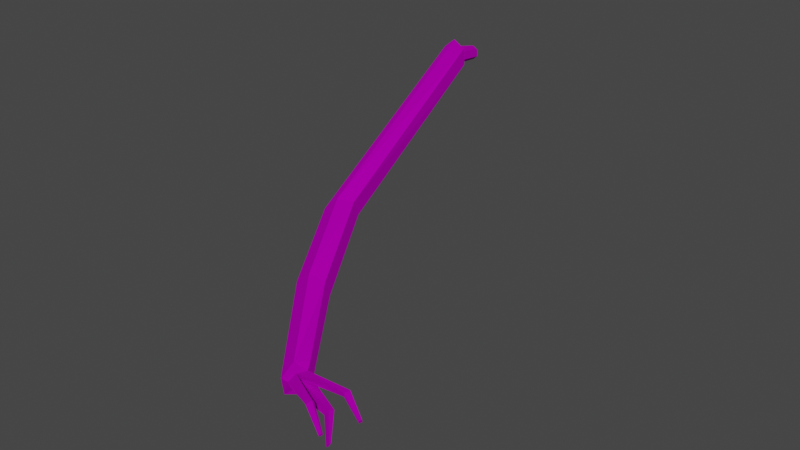 # Source: LooseCable.blend  (saved by Blender 3.1.7; exported with 4.5.12 LTS)
import bpy
from mathutils import Matrix  # noqa: F401  (used for matrix-valued properties, if any)

bpy.ops.wm.read_factory_settings(use_empty=True)
scene = bpy.context.scene
scene.name = 'Scene'

# ---- collections
col_collection = bpy.data.collections.new('Collection'); scene.collection.children.link(col_collection)

# ---- images (referenced by path relative to the original .blend; pixels are not part of the script)
import os
ASSET_DIR = os.environ.get("B2B_ASSET_DIR", "")  # directory of the original .blend (textures are referenced by path, not embedded)
HERE = os.path.dirname(os.path.abspath(__file__))  # packed textures are extracted next to this script under _unpacked/

def load_image(name, relpath, width, height, colorspace="sRGB"):
    """Load a texture the original file referenced (path relative to the .blend, or extracted next to this script)."""
    p = next((c for c in (os.path.join(HERE, relpath), os.path.join(ASSET_DIR, relpath)) if relpath and os.path.exists(c)), "")
    if p:
        img = bpy.data.images.load(p, check_existing=True)
        img.name = name
    else:  # same state as the original file: an image datablock whose file is absent (Cycles renders it pink)
        img = bpy.data.images.new(name, width, height)
        img.source = "FILE"
        img.filepath = "//" + (relpath or name)
    img.colorspace_settings.name = colorspace
    return img
img_loosecable_png = load_image('LooseCable.png', 'LooseCable.png', 1024, 1024, 'sRGB')

# ---- materials (node trees are filled in below, after node groups)
mat_material__208 = bpy.data.materials.new('Material #208')
mat_material__208.use_transparent_shadow = False
mat_material__208.diffuse_color = (0.588, 0.588, 0.588, 1.0)
mat_material__208.roughness = 0.8586
mat_material__208.specular_intensity = 0.0
mat_material__208.metallic = 1.0

# ---- material node trees
mat_material__208.use_nodes = True; mat_material__208.node_tree.nodes.clear()
_N = mat_material__208.node_tree.nodes; _L = mat_material__208.node_tree.links
n0 = _N.new('ShaderNodeBsdfPrincipled'); n0.name = 'Principled BSDF'; n0.location = (-82, -315)
n0.distribution = 'GGX'
n0.subsurface_method = 'RANDOM_WALK_SKIN'
n0.inputs[1].default_value = 1.0
n0.inputs[2].default_value = 0.8586
n0.inputs[3].default_value = 1.45
n0.inputs[13].default_value = 0.0
n0.inputs[27].default_value = (0.0, 0.0, 0.0, 1.0)
n1 = _N.new('ShaderNodeNormalMap'); n1.name = 'Normal Map'; n1.location = (-392, -915)
n1.label = 'Normal/Map'
n2 = _N.new('ShaderNodeOutputMaterial'); n2.name = 'Material Output'; n2.location = (208, -315)
n3 = _N.new('ShaderNodeTexImage'); n3.name = 'Image Texture'; n3.location = (-540, -356)
n3.image = img_loosecable_png
_L.new(n0.outputs[0], n2.inputs[0])
_L.new(n1.outputs[0], n0.inputs[5])
_L.new(n3.outputs[0], n0.inputs[0])
n2.is_active_output = True

# ---- world
world_world = bpy.data.worlds.new('World'); scene.world = world_world
world_world.use_nodes = True; world_world.node_tree.nodes.clear()
_N = world_world.node_tree.nodes; _L = world_world.node_tree.links
n0 = _N.new('ShaderNodeOutputWorld'); n0.name = 'World Output'; n0.location = (300, 300)
n1 = _N.new('ShaderNodeBackground'); n1.name = 'Background'; n1.location = (10, 300)
n1.inputs[0].default_value = (0.05088, 0.05088, 0.05088, 1.0)
_L.new(n1.outputs[0], n0.inputs[0])
n0.is_active_output = True
world_world.color = (0.05088, 0.05088, 0.05088)
world_world.use_sun_shadow = False
world_world.sun_shadow_jitter_overblur = 0.0

# ---- meshes
me_mesh = bpy.data.meshes.new('Mesh')
me_mesh.from_pydata([(11.2, 0.0, 0.0), (5.598, 9.696, 0.0), (-5.598, 9.696, 0.0), (-11.2, -9.788e-07, 0.0), (-5.598, -9.696, 0.0), (5.598, -9.696, 0.0), (64.04, -64.34, 77.59), (61.03, -54.64, 80.99), (55.0, -54.64, 87.79), (51.98, -64.34, 91.19), (55.0, -74.04, 87.79), (61.03, -74.04, 80.99), (3.001, 5.197, -3.138), (6.001, 0.0, -3.138), (3.001, -5.197, -3.138), (-3.001, -5.197, -3.138), (-6.001, -4.425e-07, -3.138), (-3.001, 5.197, -3.138), (2.374, 4.111, -12.79), (4.748, 4.315e-08, -12.79), (2.374, -4.111, -12.79), (-2.374, -4.111, -12.79), (-4.747, -4.209e-07, -12.79), (-2.374, 4.111, -12.79), (104.2, -85.07, 108.7), (99.7, -75.38, 111.1), (90.75, -75.38, 115.9), (86.28, -85.07, 118.4), (90.75, -94.77, 115.9), (99.7, -94.77, 111.1), (143.6, -102.4, 133.7), (143.1, -95.61, 136.5), (142.3, -95.61, 142.1), (141.8, -102.4, 144.9), (142.3, -109.2, 142.1), (143.1, -109.2, 136.5), (142.7, -102.4, 139.3), (171.7, -88.27, 129.4), (171.6, -84.23, 130.5), (171.2, -85.6, 133.5), (171.3, -89.63, 132.4), (172.5, -99.32, 140.9), (173.7, -99.32, 138.4), (174.5, -93.92, 137.9), (173.4, -93.92, 140.3), (167.5, -87.04, 147.3), (166.6, -90.58, 149.5), (166.4, -94.11, 147.5), (167.3, -90.58, 145.3), (143.8, -104.5, 132.1), (139.2, -93.22, 133.9), (135.9, -92.93, 141.0), (137.2, -103.6, 146.1), (141.7, -114.6, 144.2), (145.1, -115.2, 137.3), (191.4, -87.91, 133.1), (191.3, -85.54, 133.8), (191.1, -86.2, 135.3), (191.2, -88.58, 134.6), (191.0, -100.5, 148.5), (191.4, -100.5, 147.6), (192.0, -96.76, 147.3), (191.6, -96.76, 148.1), (186.8, -91.72, 150.4), (186.3, -93.62, 151.5), (186.2, -95.45, 150.5), (186.7, -93.55, 149.4)], [], [(21, 22, 23), (23, 18, 19), (21, 23, 19), (20, 21, 19), (0, 1, 7), (7, 6, 0), (1, 2, 8), (8, 7, 1), (2, 3, 9), (9, 8, 2), (3, 4, 10), (10, 9, 3), (4, 5, 11), (11, 10, 4), (5, 0, 6), (6, 11, 5), (1, 0, 13), (13, 12, 1), (0, 5, 14), (14, 13, 0), (5, 4, 15), (15, 14, 5), (4, 3, 16), (16, 15, 4), (3, 2, 17), (17, 16, 3), (2, 1, 12), (12, 17, 2), (12, 13, 19), (19, 18, 12), (13, 14, 20), (20, 19, 13), (14, 15, 21), (21, 20, 14), (15, 16, 22), (22, 21, 15), (16, 17, 23), (23, 22, 16), (17, 12, 18), (18, 23, 17), (6, 7, 25), (25, 24, 6), (7, 8, 26), (26, 25, 7), (8, 9, 27), (27, 26, 8), (9, 10, 28), (28, 27, 9), (10, 11, 29), (29, 28, 10), (11, 6, 24), (24, 29, 11), (24, 25, 50), (50, 49, 24), (25, 26, 51), (51, 50, 25), (27, 52, 51), (51, 26, 27), (28, 53, 52), (52, 27, 28), (29, 54, 53), (53, 28, 29), (29, 24, 49), (49, 54, 29), (30, 31, 38), (38, 37, 30), (31, 32, 39), (39, 38, 31), (32, 36, 40), (40, 39, 32), (36, 30, 37), (37, 40, 36), (34, 35, 42), (42, 41, 34), (35, 30, 43), (43, 42, 35), (30, 36, 44), (44, 43, 30), (36, 34, 41), (41, 44, 36), (32, 33, 46), (46, 45, 32), (33, 34, 47), (47, 46, 33), (34, 36, 48), (48, 47, 34), (36, 32, 45), (45, 48, 36), (56, 57, 58), (58, 55, 56), (60, 61, 62), (62, 59, 60), (64, 65, 66), (66, 63, 64), (31, 30, 49), (49, 50, 31), (51, 32, 31), (31, 50, 51), (52, 33, 32), (32, 51, 52), (53, 34, 33), (33, 52, 53), (35, 34, 53), (53, 54, 35), (30, 35, 54), (54, 49, 30), (37, 38, 56), (56, 55, 37), (38, 39, 57), (57, 56, 38), (39, 40, 58), (58, 57, 39), (40, 37, 55), (55, 58, 40), (41, 42, 60), (60, 59, 41), (42, 43, 61), (61, 60, 42), (43, 44, 62), (62, 61, 43), (44, 41, 59), (59, 62, 44), (45, 46, 64), (64, 63, 45), (46, 47, 65), (65, 64, 46), (47, 48, 66), (66, 65, 47), (48, 45, 63), (63, 66, 48)])
me_mesh.polygons.foreach_set('use_smooth', [True] * 130)
_k = set([(0, 1), (0, 5), (0, 6), (0, 7), (0, 13), (1, 2), (1, 7), (1, 8), (1, 12), (2, 3), (2, 8), (2, 9), (2, 17), (3, 4), (3, 9), (3, 10), (3, 16), (4, 5), (4, 10), (4, 11), (4, 15), (5, 6), (5, 11), (5, 14), (6, 7), (6, 11), (6, 24), (6, 25), (7, 8), (7, 25), (7, 26), (8, 9), (8, 26), (8, 27), (9, 10), (9, 27), (9, 28), (10, 11), (10, 28), (10, 29), (11, 24), (11, 29), (12, 13), (12, 17), (12, 18), (13, 14), (13, 19), (14, 15), (14, 20), (15, 16), (15, 21), (16, 17), (16, 22), (17, 23), (18, 19), (18, 23), (19, 20), (20, 21), (21, 22), (22, 23), (24, 25), (24, 29), (24, 49), (24, 50), (25, 26), (25, 50), (25, 51), (26, 27), (26, 51), (27, 28), (27, 52), (28, 29), (28, 52), (28, 53), (29, 53), (29, 54), (30, 31), (30, 35), (30, 36), (30, 37), (30, 38), (30, 43), (30, 44), (30, 49), (30, 54), (31, 32), (31, 38), (31, 39), (31, 49), (31, 50), (31, 51), (32, 33), (32, 36), (32, 39), (32, 40), (32, 45), (32, 46), (32, 51), (32, 52), (33, 34), (33, 46), (33, 47), (33, 52), (33, 53), (34, 35), (34, 36), (34, 41), (34, 42), (34, 47), (34, 48), (34, 53), (35, 42), (35, 43), (35, 53), (35, 54), (36, 37), (36, 40), (36, 41), (36, 44), (36, 45), (36, 48), (37, 38), (37, 40), (37, 55), (38, 39), (38, 56), (39, 40), (39, 57), (40, 58), (41, 42), (41, 44), (41, 59), (42, 43), (42, 60), (43, 44), (43, 61), (44, 62), (45, 46), (45, 48), (45, 63), (46, 47), (46, 64), (47, 48), (47, 65), (48, 66), (49, 50), (49, 54), (50, 51), (51, 52), (52, 53), (53, 54), (55, 56), (55, 58), (56, 57), (57, 58), (59, 60), (59, 62), (60, 61), (61, 62), (63, 64), (63, 66), (64, 65), (65, 66)])
me_mesh.attributes.new('sharp_edge', 'BOOLEAN', 'EDGE').data.foreach_set('value', [ (min(e.vertices), max(e.vertices)) in _k for e in me_mesh.edges])
_uv = me_mesh.uv_layers.new(name='UVChannel_1')
_uv.uv.foreach_set('vector', [0.1487, 0.04321, 0.1353, 0.05451, 0.1188, 0.04856, 0.1188, 0.04856, 0.1157, 0.0313, 0.1291, 0.02, 0.1487, 0.04321, 0.1188, 0.04856, 0.1291, 0.02, 0.1456, 0.02595, 0.1487, 0.04321, 0.1291, 0.02, 0.2034, 0.1088, 0.2369, 0.08507, 0.1582, 0.5329, 0.1582, 0.5329, 0.118, 0.5432, 0.2034, 0.1088, 0.2369, 0.08507, 0.2776, 0.07127, 0.1918, 0.5414, 0.1918, 0.5414, 0.1582, 0.5329, 0.2369, 0.08507, 0.2776, 0.07127, 0.3174, 0.08747, 0.2229, 0.5652, 0.2229, 0.5652, 0.1918, 0.5414, 0.2776, 0.07127, 0.3174, 0.08747, 0.3434, 0.1235, 0.2559, 0.5857, 0.2559, 0.5857, 0.2229, 0.5652, 0.3174, 0.08747, 0.3434, 0.1235, 0.3773, 0.1518, 0.2894, 0.5893, 0.2894, 0.5893, 0.2559, 0.5857, 0.3434, 0.1235, 0.1622, 0.1114, 0.2034, 0.1088, 0.118, 0.5432, 0.118, 0.5432, 0.08011, 0.5565, 0.1622, 0.1114, 0.2369, 0.08507, 0.2034, 0.1088, 0.1995, 0.08689, 0.1995, 0.08689, 0.2175, 0.07414, 0.2369, 0.08507, 0.2034, 0.1088, 0.1622, 0.1114, 0.1705, 0.09063, 0.1705, 0.09063, 0.1926, 0.08925, 0.2034, 0.1088, 0.3773, 0.1518, 0.3434, 0.1235, 0.3651, 0.1135, 0.3651, 0.1135, 0.3832, 0.1286, 0.3773, 0.1518, 0.3434, 0.1235, 0.3174, 0.08747, 0.3411, 0.0831, 0.3411, 0.0831, 0.3551, 0.1024, 0.3434, 0.1235, 0.3174, 0.08747, 0.2776, 0.07127, 0.2948, 0.05552, 0.2948, 0.05552, 0.3161, 0.06421, 0.3174, 0.08747, 0.2776, 0.07127, 0.2369, 0.08507, 0.2396, 0.06193, 0.2396, 0.06193, 0.2614, 0.05453, 0.2776, 0.07127, 0.2175, 0.07414, 0.1995, 0.08689, 0.1808, 0.05644, 0.1808, 0.05644, 0.195, 0.04635, 0.2175, 0.07414, 0.1926, 0.08925, 0.1705, 0.09063, 0.1705, 0.05471, 0.1705, 0.05471, 0.188, 0.05362, 0.1926, 0.08925, 0.3832, 0.1286, 0.3651, 0.1135, 0.3915, 0.08572, 0.3915, 0.08572, 0.4059, 0.09769, 0.3832, 0.1286, 0.3551, 0.1024, 0.3411, 0.0831, 0.3739, 0.06257, 0.3739, 0.06257, 0.3849, 0.07786, 0.3551, 0.1024, 0.3161, 0.06421, 0.2948, 0.05552, 0.3111, 0.02189, 0.3111, 0.02189, 0.328, 0.02876, 0.3161, 0.06421, 0.2614, 0.05453, 0.2396, 0.06193, 0.2299, 0.02585, 0.2299, 0.02585, 0.2472, 0.02, 0.2614, 0.05453, 0.118, 0.5432, 0.1582, 0.5329, 0.1259, 0.7303, 0.1259, 0.7303, 0.09008, 0.7457, 0.118, 0.5432, 0.1582, 0.5329, 0.1918, 0.5414, 0.1601, 0.7205, 0.1601, 0.7205, 0.1259, 0.7303, 0.1582, 0.5329, 0.1918, 0.5414, 0.2229, 0.5652, 0.1969, 0.7327, 0.1969, 0.7327, 0.1601, 0.7205, 0.1918, 0.5414, 0.2229, 0.5652, 0.2559, 0.5857, 0.2254, 0.759, 0.2254, 0.759, 0.1969, 0.7327, 0.2229, 0.5652, 0.2559, 0.5857, 0.2894, 0.5893, 0.2582, 0.7843, 0.2582, 0.7843, 0.2254, 0.759, 0.2559, 0.5857, 0.08011, 0.5565, 0.118, 0.5432, 0.09008, 0.7457, 0.09008, 0.7457, 0.05088, 0.7448, 0.08011, 0.5565, 0.09008, 0.7457, 0.1259, 0.7303, 0.0959, 0.9021, 0.0959, 0.9021, 0.0569, 0.9203, 0.09008, 0.7457, 0.1259, 0.7303, 0.1601, 0.7205, 0.1224, 0.9086, 0.1224, 0.9086, 0.0959, 0.9021, 0.1259, 0.7303, 0.1969, 0.7327, 0.152, 0.9389, 0.1224, 0.9086, 0.1224, 0.9086, 0.1601, 0.7205, 0.1969, 0.7327, 0.2254, 0.759, 0.1883, 0.9499, 0.152, 0.9389, 0.152, 0.9389, 0.1969, 0.7327, 0.2254, 0.759, 0.2582, 0.7843, 0.2069, 0.9659, 0.1883, 0.9499, 0.1883, 0.9499, 0.2254, 0.759, 0.2582, 0.7843, 0.05088, 0.7448, 0.09008, 0.7457, 0.0569, 0.9203, 0.0569, 0.9203, 0.02, 0.9406, 0.05088, 0.7448, 0.7609, 0.03012, 0.7869, 0.03814, 0.7768, 0.1529, 0.7768, 0.1529, 0.7623, 0.1474, 0.7609, 0.03012, 0.9678, 0.155, 0.9705, 0.1758, 0.8581, 0.1424, 0.8581, 0.1424, 0.8552, 0.1304, 0.9678, 0.155, 0.843, 0.08568, 0.8481, 0.05893, 0.9561, 0.1072, 0.9561, 0.1072, 0.9543, 0.1226, 0.843, 0.08568, 0.8264, 0.2247, 0.8065, 0.2178, 0.8123, 0.1007, 0.8123, 0.1007, 0.8232, 0.1063, 0.8264, 0.2247, 0.9066, 0.5942, 0.886, 0.5904, 0.897, 0.4722, 0.897, 0.4722, 0.906, 0.4765, 0.9066, 0.5942, 0.8472, 0.4722, 0.873, 0.4809, 0.8652, 0.6001, 0.8652, 0.6001, 0.8471, 0.5909, 0.8472, 0.4722, 0.8002, 0.5975, 0.7792, 0.5984, 0.7875, 0.4811, 0.7875, 0.4811, 0.7969, 0.478, 0.8002, 0.5975, 0.8129, 0.4102, 0.8115, 0.383, 0.9233, 0.4195, 0.9233, 0.4195, 0.9267, 0.4395, 0.8129, 0.4102, 0.7877, 0.8055, 0.7685, 0.7862, 0.8637, 0.7472, 0.8637, 0.7472, 0.8756, 0.7573, 0.7877, 0.8055, 0.7685, 0.7862, 0.7489, 0.7673, 0.8519, 0.7381, 0.8519, 0.7381, 0.8637, 0.7472, 0.7685, 0.7862, 0.7317, 0.8664, 0.7451, 0.8427, 0.8472, 0.8574, 0.8472, 0.8574, 0.8386, 0.8705, 0.7317, 0.8664, 0.7451, 0.8427, 0.76, 0.8199, 0.8569, 0.846, 0.8569, 0.846, 0.8472, 0.8574, 0.7451, 0.8427, 0.5379, 0.4265, 0.5899, 0.4496, 0.5709, 0.5184, 0.5709, 0.5184, 0.5189, 0.4953, 0.5379, 0.4265, 0.5955, 0.5937, 0.5019, 0.5976, 0.5072, 0.552, 0.5072, 0.552, 0.6008, 0.5481, 0.5955, 0.5937, 0.5199, 0.64, 0.5804, 0.6067, 0.5795, 0.6788, 0.5795, 0.6788, 0.519, 0.7122, 0.5199, 0.64, 0.0916, 0.9199, 0.06598, 0.9218, 0.0569, 0.9203, 0.0569, 0.9203, 0.0959, 0.9021, 0.0916, 0.9199, 0.1224, 0.9086, 0.1109, 0.93, 0.09355, 0.9203, 0.09355, 0.9203, 0.0959, 0.9021, 0.1224, 0.9086, 0.152, 0.9389, 0.1371, 0.9483, 0.1159, 0.9326, 0.1159, 0.9326, 0.1224, 0.9086, 0.152, 0.9389, 0.1883, 0.9499, 0.1758, 0.9614, 0.148, 0.9573, 0.148, 0.9573, 0.152, 0.9389, 0.1883, 0.9499, 0.1869, 0.98, 0.1758, 0.9614, 0.1883, 0.9499, 0.1883, 0.9499, 0.2069, 0.9659, 0.1869, 0.98, 0.06498, 0.9249, 0.04233, 0.9376, 0.02, 0.9406, 0.02, 0.9406, 0.0569, 0.9203, 0.06498, 0.9249, 0.5189, 0.4953, 0.5379, 0.4265, 0.5379, 0.4265, 0.5379, 0.4265, 0.5189, 0.4953, 0.5189, 0.4953, 0.5379, 0.4265, 0.5899, 0.4496, 0.5899, 0.4496, 0.5899, 0.4496, 0.5379, 0.4265, 0.5379, 0.4265, 0.5899, 0.4496, 0.5709, 0.5184, 0.5709, 0.5184, 0.5709, 0.5184, 0.5899, 0.4496, 0.5899, 0.4496, 0.5709, 0.5184, 0.5189, 0.4953, 0.5189, 0.4953, 0.5189, 0.4953, 0.5709, 0.5184, 0.5709, 0.5184, 0.6008, 0.5481, 0.5955, 0.5937, 0.5955, 0.5937, 0.5955, 0.5937, 0.6008, 0.5481, 0.6008, 0.5481, 0.5955, 0.5937, 0.5019, 0.5976, 0.5019, 0.5976, 0.5019, 0.5976, 0.5955, 0.5937, 0.5955, 0.5937, 0.5019, 0.5976, 0.5072, 0.552, 0.5072, 0.552, 0.5072, 0.552, 0.5019, 0.5976, 0.5019, 0.5976, 0.5072, 0.552, 0.6008, 0.5481, 0.6008, 0.5481, 0.6008, 0.5481, 0.5072, 0.552, 0.5072, 0.552, 0.519, 0.7122, 0.5199, 0.64, 0.5199, 0.64, 0.5199, 0.64, 0.519, 0.7122, 0.519, 0.7122, 0.5199, 0.64, 0.5804, 0.6067, 0.5804, 0.6067, 0.5804, 0.6067, 0.5199, 0.64, 0.5199, 0.64, 0.5804, 0.6067, 0.5795, 0.6788, 0.5795, 0.6788, 0.5795, 0.6788, 0.5804, 0.6067, 0.5804, 0.6067, 0.5795, 0.6788, 0.519, 0.7122, 0.519, 0.7122, 0.519, 0.7122, 0.5795, 0.6788, 0.5795, 0.6788])
me_mesh.materials.append(mat_material__208)
me_mesh.use_remesh_fix_poles = True
me_mesh.use_remesh_preserve_attributes = False
me_mesh.update()
me_mesh.normals_split_custom_set([tuple(v) for v in zip(*[iter([-6.514e-08, 0.0, -1.0, 0.0, 0.0, -1.0, -6.514e-08, 0.0, -1.0, -6.514e-08, 0.0, -1.0, 0.0, 0.0, -1.0, -6.514e-08, 0.0, -1.0, -6.514e-08, 0.0, -1.0, -6.514e-08, 0.0, -1.0, -6.514e-08, 0.0, -1.0, 0.0, 0.0, -1.0, -6.514e-08, 0.0, -1.0, -6.514e-08, 0.0, -1.0, 0.8499, 0.4907, -0.1919, 0.8499, 0.4907, -0.1919, 0.8499, 0.4907, -0.1919, 0.8808, 0.3751, -0.2889, 0.8808, 0.3751, -0.2889, 0.8808, 0.3751, -0.2889, 0.0, 0.8066, 0.5911, 0.0, 0.8066, 0.5911, 0.0, 0.8066, 0.5911, 0.4188, 0.8286, 0.3716, 0.4188, 0.8286, 0.3716, 0.4188, 0.8286, 0.3716, -0.627, 0.362, 0.6898, -0.627, 0.362, 0.6898, -0.627, 0.362, 0.6898, -0.5698, 0.4239, 0.704, -0.5698, 0.4239, 0.704, -0.5698, 0.4239, 0.704, -0.8437, -0.4871, 0.2254, -0.8437, -0.4871, 0.2254, -0.8437, -0.4871, 0.2254, -0.8635, -0.3834, 0.3278, -0.8635, -0.3834, 0.3278, -0.8635, -0.3834, 0.3278, 0.0, -0.783, -0.622, 0.0, -0.783, -0.622, 0.0, -0.783, -0.622, -0.3947, -0.8495, -0.3502, -0.3947, -0.8495, -0.3502, -0.3947, -0.8495, -0.3502, 0.611, -0.3528, -0.7087, 0.611, -0.3528, -0.7087, 0.611, -0.3528, -0.7087, 0.5548, -0.4235, -0.7161, 0.5548, -0.4235, -0.7161, 0.5548, -0.4235, -0.7161, 0.4955, 0.2861, -0.8202, 0.4955, 0.2861, -0.8202, 0.4955, 0.2861, -0.8202, 0.4955, 0.2861, -0.8202, 0.4955, 0.2861, -0.8202, 0.4955, 0.2861, -0.8202, 0.4955, -0.2861, -0.8202, 0.4955, -0.2861, -0.8202, 0.4955, -0.2861, -0.8202, 0.4955, -0.2861, -0.8202, 0.4955, -0.2861, -0.8202, 0.4955, -0.2861, -0.8202, 0.0, -0.5721, -0.8202, 0.0, -0.5721, -0.8202, 0.0, -0.5721, -0.8202, 0.0, -0.5721, -0.8202, 0.0, -0.5721, -0.8202, 0.0, -0.5721, -0.8202, -0.4955, -0.2861, -0.8202, -0.4955, -0.2861, -0.8202, -0.4955, -0.2861, -0.8202, -0.4955, -0.2861, -0.8202, -0.4955, -0.2861, -0.8202, -0.4955, -0.2861, -0.8202, -0.4955, 0.2861, -0.8202, -0.4955, 0.2861, -0.8202, -0.4955, 0.2861, -0.8202, -0.4955, 0.2861, -0.8202, -0.4955, 0.2861, -0.8202, -0.4955, 0.2861, -0.8202, -6.662e-08, 0.5721, -0.8202, -4.659e-08, 0.5721, -0.8202, -5.796e-08, 0.5721, -0.8202, -5.796e-08, 0.5721, -0.8202, -8.691e-08, 0.5721, -0.8202, -6.662e-08, 0.5721, -0.8202, 0.8606, 0.4969, -0.1118, 0.8606, 0.4969, -0.1118, 0.8606, 0.4969, -0.1118, 0.8606, 0.4969, -0.1118, 0.8606, 0.4969, -0.1118, 0.8606, 0.4969, -0.1118, 0.8606, -0.4969, -0.1118, 0.8606, -0.4969, -0.1118, 0.8606, -0.4969, -0.1118, 0.8606, -0.4969, -0.1118, 0.8606, -0.4969, -0.1118, 0.8606, -0.4969, -0.1118, 0.0, -0.9937, -0.1118, 0.0, -0.9937, -0.1118, 0.0, -0.9937, -0.1118, 0.0, -0.9937, -0.1118, 0.0, -0.9937, -0.1118, 0.0, -0.9937, -0.1118, -0.8606, -0.4969, -0.1118, -0.8606, -0.4969, -0.1118, -0.8606, -0.4969, -0.1118, -0.8606, -0.4969, -0.1118, -0.8606, -0.4969, -0.1118, -0.8606, -0.4969, -0.1118, -0.8606, 0.4969, -0.1118, -0.8606, 0.4969, -0.1118, -0.8606, 0.4969, -0.1118, -0.8606, 0.4969, -0.1118, -0.8606, 0.4969, -0.1118, -0.8606, 0.4969, -0.1118, -1.762e-07, 0.9937, -0.1118, -1.636e-07, 0.9937, -0.1118, -1.917e-07, 0.9937, -0.1118, -1.917e-07, 0.9937, -0.1118, -2.068e-07, 0.9937, -0.1118, -1.762e-07, 0.9937, -0.1118, 0.6868, 0.4212, -0.5924, 0.6868, 0.4212, -0.5924, 0.6868, 0.4212, -0.5924, 0.68, 0.4571, -0.5733, 0.68, 0.4571, -0.5733, 0.68, 0.4571, -0.5733, 0.3106, 0.9097, 0.2756, 0.3106, 0.9097, 0.2756, 0.3106, 0.9097, 0.2756, 0.1999, 0.9078, 0.3686, 0.1999, 0.9078, 0.3686, 0.1999, 0.9078, 0.3686, -0.4001, 0.4114, 0.8189, -0.4001, 0.4114, 0.8189, -0.4001, 0.4114, 0.8189, -0.4149, 0.3963, 0.819, -0.4149, 0.3963, 0.819, -0.4149, 0.3963, 0.819, -0.6991, -0.4201, 0.5786, -0.6991, -0.4201, 0.5786, -0.6991, -0.4201, 0.5786, -0.7054, -0.4602, 0.5391, -0.7054, -0.4602, 0.5391, -0.7054, -0.4602, 0.5391, -0.292, -0.9207, -0.2591, -0.292, -0.9207, -0.2591, -0.292, -0.9207, -0.2591, -0.2119, -0.8958, -0.3907, -0.2119, -0.8958, -0.3907, -0.2119, -0.8958, -0.3907, 0.4144, -0.4131, -0.811, 0.4144, -0.4131, -0.811, 0.4144, -0.4131, -0.811, 0.4209, -0.398, -0.8151, 0.4209, -0.398, -0.8151, 0.4209, -0.398, -0.8151, 0.5895, 0.4412, -0.6767, 0.5895, 0.4412, -0.6767, 0.5895, 0.4412, -0.6767, 0.599, 0.3559, -0.7173, 0.599, 0.3559, -0.7173, 0.599, 0.3559, -0.7173, 0.1782, 0.9275, 0.3286, 0.1782, 0.9275, 0.3286, 0.1782, 0.9275, 0.3286, 0.3471, 0.9295, 0.1249, 0.3471, 0.9295, 0.1249, 0.3471, 0.9295, 0.1249, -0.3342, 0.3756, 0.8644, -0.3337, 0.3771, 0.8639, -0.335, 0.3728, 0.8653, -0.335, 0.3728, 0.8653, -0.3355, 0.3713, 0.8658, -0.3342, 0.3756, 0.8644, -0.5552, -0.3597, 0.7499, -0.5552, -0.3597, 0.7499, -0.5552, -0.3597, 0.7499, -0.5474, -0.4318, 0.7168, -0.5474, -0.4318, 0.7168, -0.5474, -0.4318, 0.7168, -0.3668, -0.9261, -0.08831, -0.3668, -0.9261, -0.08831, -0.3668, -0.9261, -0.08831, -0.1782, -0.9275, -0.3286, -0.1782, -0.9275, -0.3286, -0.1782, -0.9275, -0.3286, 0.3296, -0.376, -0.866, 0.3318, -0.3701, -0.8677, 0.331, -0.3722, -0.8671, 0.331, -0.3722, -0.8671, 0.3289, -0.378, -0.8654, 0.3296, -0.376, -0.866, -0.3227, 0.3436, -0.8819, -0.3227, 0.3436, -0.8819, -0.3227, 0.3436, -0.8819, -0.2678, 0.2505, -0.9303, -0.2678, 0.2505, -0.9303, -0.2678, 0.2505, -0.9303, -0.341, 0.9386, -0.05343, -0.341, 0.9386, -0.05343, -0.341, 0.9386, -0.05343, -0.279, 0.8887, 0.3637, -0.279, 0.8887, 0.3637, -0.279, 0.8887, 0.3637, 0.3603, -0.3363, 0.8701, 0.3603, -0.3363, 0.8701, 0.3603, -0.3363, 0.8701, 0.3521, -0.2406, 0.9045, 0.3521, -0.2406, 0.9045, 0.3521, -0.2406, 0.9045, 0.4568, -0.8867, 0.07159, 0.4568, -0.8867, 0.07159, 0.4568, -0.8867, 0.07159, 0.3082, -0.882, -0.3566, 0.3082, -0.882, -0.3566, 0.3082, -0.882, -0.3566, 0.3051, -0.9511, 0.04781, 0.3051, -0.9511, 0.04781, 0.3051, -0.9511, 0.04781, 0.3127, -0.9383, 0.1478, 0.3127, -0.9383, 0.1478, 0.3127, -0.9383, 0.1478, 0.2278, -0.3845, -0.8946, 0.2278, -0.3845, -0.8946, 0.2278, -0.3845, -0.8946, 0.101, -0.1157, -0.9881, 0.101, -0.1157, -0.9881, 0.101, -0.1157, -0.9881, -0.2651, 0.9633, -0.04156, -0.2651, 0.9633, -0.04156, -0.2651, 0.9633, -0.04156, -0.2478, 0.9617, -0.1172, -0.2478, 0.9617, -0.1172, -0.2478, 0.9617, -0.1172, -0.08877, 0.3854, 0.9185, -0.08877, 0.3854, 0.9185, -0.08877, 0.3854, 0.9185, -0.06417, 0.1102, 0.9918, -0.06417, 0.1102, 0.9918, -0.06417, 0.1102, 0.9918, -0.3382, 0.3781, 0.8618, -0.3382, 0.3781, 0.8618, -0.3382, 0.3781, 0.8618, -0.3433, 0.549, 0.762, -0.3433, 0.549, 0.762, -0.3433, 0.549, 0.762, 0.03138, -0.38, 0.9244, 0.03138, -0.38, 0.9244, 0.03138, -0.38, 0.9244, 0.07415, -0.4895, 0.8689, 0.07415, -0.4895, 0.8689, 0.07415, -0.4895, 0.8689, 0.3872, -0.3735, -0.843, 0.3872, -0.3735, -0.843, 0.3872, -0.3735, -0.843, 0.4899, -0.5389, -0.6853, 0.4899, -0.5389, -0.6853, 0.4899, -0.5389, -0.6853, 0.05959, 0.3846, -0.9212, 0.05959, 0.3846, -0.9212, 0.05959, 0.3846, -0.9212, -0.02012, 0.488, -0.8726, -0.02012, 0.488, -0.8726, -0.02012, 0.488, -0.8726, 0.9905, -0.006175, 0.1376, 0.9905, -0.00619, 0.1375, 0.9905, -0.006164, 0.1376, 0.9905, -0.006164, 0.1376, 0.9905, -0.006148, 0.1376, 0.9905, -0.006175, 0.1376, 0.8996, -0.09946, 0.4253, 0.8996, -0.09946, 0.4253, 0.8996, -0.09946, 0.4253, 0.8996, -0.09946, 0.4253, 0.8996, -0.09946, 0.4253, 0.8996, -0.09946, 0.4253, 0.9767, -0.1502, 0.1531, 0.9767, -0.1502, 0.1531, 0.9767, -0.1502, 0.1531, 0.9767, -0.1502, 0.1531, 0.9767, -0.1502, 0.1531, 0.9767, -0.1502, 0.1531, 0.9816, -0.01515, 0.1905, 0.9816, -0.01515, 0.1905, 0.9816, -0.01515, 0.1905, 0.659, 0.3705, -0.6546, 0.659, 0.3705, -0.6546, 0.659, 0.3705, -0.6546, 0.3803, 0.9229, 0.05961, 0.3803, 0.9229, 0.05961, 0.3803, 0.9229, 0.05961, 0.4335, 0.8855, 0.1671, 0.4335, 0.8855, 0.1671, 0.4335, 0.8855, 0.1671, 0.1422, 0.3702, 0.918, 0.1422, 0.3702, 0.918, 0.1422, 0.3702, 0.918, 0.02472, 0.436, 0.8996, 0.02472, 0.436, 0.8996, 0.02472, 0.436, 0.8996, 0.9799, -0.01859, 0.1986, 0.9799, -0.01859, 0.1986, 0.9799, -0.01859, 0.1986, 0.2605, -0.05908, 0.9637, 0.2605, -0.05908, 0.9637, 0.2605, -0.05908, 0.9637, 0.9873, -0.03637, 0.1547, 0.9873, -0.03637, 0.1547, 0.9873, -0.03637, 0.1547, 0.8608, 0.3305, 0.387, 0.8608, 0.3305, 0.387, 0.8608, 0.3305, 0.387, 0.5596, 0.2853, 0.7781, 0.5596, 0.2853, 0.7781, 0.5596, 0.2853, 0.7781, 0.9929, 0.1189, 0.006291, 0.9929, 0.1189, 0.006291, 0.9929, 0.1189, 0.006291, 0.1761, 0.2695, -0.9468, 0.1761, 0.2695, -0.9468, 0.1761, 0.2695, -0.9468, 0.1761, 0.2695, -0.9468, 0.1761, 0.2695, -0.9468, 0.1761, 0.2695, -0.9468, -0.008701, 0.9111, 0.4122, -0.008701, 0.9111, 0.4122, -0.008702, 0.9111, 0.4122, -0.008702, 0.9111, 0.4122, -0.008702, 0.9111, 0.4122, -0.008701, 0.9111, 0.4122, -0.09195, -0.2701, 0.9584, -0.09195, -0.2701, 0.9584, -0.09195, -0.2701, 0.9584, -0.09195, -0.2701, 0.9584, -0.09195, -0.2701, 0.9584, -0.09195, -0.2701, 0.9584, 0.09284, -0.9116, -0.4005, 0.09284, -0.9116, -0.4005, 0.09284, -0.9116, -0.4005, 0.09284, -0.9116, -0.4005, 0.09284, -0.9116, -0.4005, 0.09284, -0.9116, -0.4005, -0.05163, -0.9984, -0.02441, -0.05163, -0.9984, -0.02441, -0.05163, -0.9984, -0.02442, -0.05163, -0.9984, -0.02442, -0.05163, -0.9984, -0.02442, -0.05163, -0.9984, -0.02441, 0.446, -0.1594, -0.8807, 0.446, -0.1595, -0.8807, 0.446, -0.1594, -0.8807, 0.446, -0.1594, -0.8807, 0.446, -0.1594, -0.8807, 0.446, -0.1594, -0.8807, 0.128, 0.9899, 0.06053, 0.128, 0.9899, 0.06053, 0.128, 0.9899, 0.06052, 0.128, 0.9899, 0.06052, 0.128, 0.9899, 0.06052, 0.128, 0.9899, 0.06053, -0.3696, 0.151, 0.9169, -0.3696, 0.151, 0.9169, -0.3696, 0.151, 0.9169, -0.3696, 0.151, 0.9169, -0.3696, 0.151, 0.9169, -0.3696, 0.151, 0.9169, -0.01007, 0.5215, 0.8532, -0.01007, 0.5215, 0.8532, -0.01006, 0.5215, 0.8532, -0.01006, 0.5215, 0.8532, -0.01006, 0.5215, 0.8532, -0.01007, 0.5215, 0.8532, -0.1648, -0.4721, 0.866, -0.1648, -0.4721, 0.866, -0.1648, -0.4721, 0.866, -0.1648, -0.4721, 0.866, -0.1648, -0.4721, 0.866, -0.1648, -0.4721, 0.866, 0.09303, -0.5342, -0.8402, 0.09303, -0.5342, -0.8402, 0.09303, -0.5342, -0.8402, 0.09303, -0.5342, -0.8402, 0.09303, -0.5342, -0.8402, 0.09303, -0.5342, -0.8402, 0.2478, 0.4593, -0.853, 0.2478, 0.4593, -0.853, 0.2478, 0.4593, -0.853, 0.2478, 0.4593, -0.853, 0.2478, 0.4593, -0.853, 0.2478, 0.4593, -0.853])] * 3)])

# ---- objects
ob_cylinder005 = bpy.data.objects.new('Cylinder005', me_mesh)

# ---- transforms, parenting, visibility, modifiers, constraints
ob_cylinder005.location = (0.1187, 0.1942, 0.2328)
ob_cylinder005.rotation_euler = (1.486, 0.3682, -0.2314)
ob_cylinder005.scale = (0.00166, 0.001647, 0.002268)
ob_cylinder005.color = (0.8, 0.8, 0.8, 1.0)

# ---- collection membership
col_collection.objects.link(ob_cylinder005)

# ---- scene / render settings (as saved in the file)
scene.frame_start = 1; scene.frame_end = 250; scene.frame_set(1)
scene.render.engine = 'BLENDER_EEVEE_NEXT'
scene.render.fps = 30
scene.cycles.sampling_pattern = 'TABULATED_SOBOL'
scene.cycles.use_light_tree = False
scene.view_settings.view_transform = 'Filmic'
bpy.context.view_layer.update()

# ---- added for rendering (the .blend has no active camera and no usable light): camera, sun
cam_auto = bpy.data.cameras.new('AutoCamera')
cam_auto.lens = 50.0
cam_auto.sensor_width = 36.0
cam_auto.clip_end = 1000.0
ob_auto_camera = bpy.data.objects.new('AutoCamera', cam_auto)
scene.collection.objects.link(ob_auto_camera)
ob_auto_camera.location = (0.856053, -0.788867, 0.641864)
ob_auto_camera.rotation_euler = (1.09748, -7.21219e-08, 0.694738)
scene.camera = ob_auto_camera
light_auto_sun = bpy.data.lights.new('AutoSun', 'SUN')
light_auto_sun.energy = 3.0
light_auto_sun.angle = 0.0523599
ob_auto_sun = bpy.data.objects.new('AutoSun', light_auto_sun)
scene.collection.objects.link(ob_auto_sun)
ob_auto_sun.rotation_euler = (0.872665, 0.174533, 0.523599)
bpy.context.view_layer.update()
